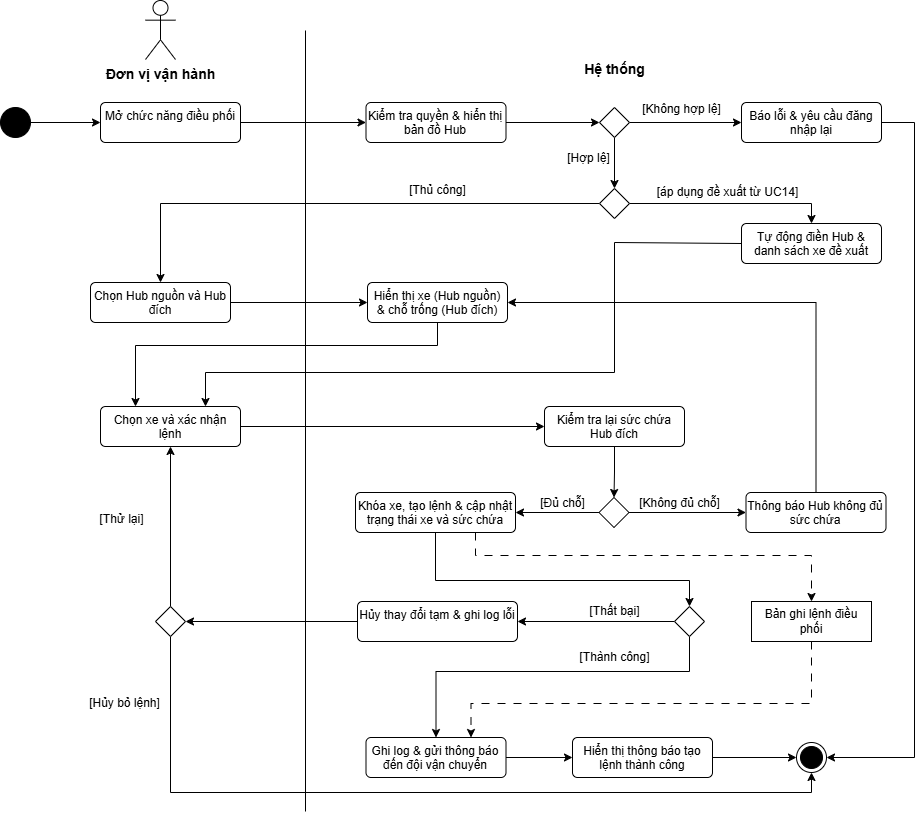

The diagram above was exported from draw.io. Its source (the exported page's mxGraphModel, read from the mxfile embedded in the PNG):
<mxGraphModel dx="1461" dy="853" grid="0" gridSize="10" guides="1" tooltips="1" connect="1" arrows="1" fold="1" page="1" pageScale="1" pageWidth="1169" pageHeight="827" background="none" math="0" shadow="0">
  <root>
    <mxCell id="0" />
    <mxCell id="1" parent="0" />
    <mxCell id="oVrqwqjU1aN_XxS8HF8M-118" edge="1" parent="1" style="endArrow=none;html=1;rounded=0;" value="">
      <mxGeometry height="50" relative="1" width="50" as="geometry">
        <mxPoint x="397" y="820" as="sourcePoint" />
        <mxPoint x="397" y="39" as="targetPoint" />
      </mxGeometry>
    </mxCell>
    <mxCell id="oVrqwqjU1aN_XxS8HF8M-119" parent="1" style="shape=umlActor;verticalLabelPosition=bottom;verticalAlign=top;html=1;outlineConnect=0;" value="&lt;b&gt;&lt;font style=&quot;font-size: 14px;&quot;&gt;Đơn vị vận hành&lt;/font&gt;&lt;/b&gt;" vertex="1">
      <mxGeometry height="59" width="30" x="237" y="9" as="geometry" />
    </mxCell>
    <mxCell id="oVrqwqjU1aN_XxS8HF8M-194" edge="1" parent="1" source="oVrqwqjU1aN_XxS8HF8M-120" style="edgeStyle=orthogonalEdgeStyle;rounded=0;orthogonalLoop=1;jettySize=auto;html=1;entryX=0;entryY=0.5;entryDx=0;entryDy=0;" target="oVrqwqjU1aN_XxS8HF8M-121">
      <mxGeometry relative="1" as="geometry" />
    </mxCell>
    <mxCell id="oVrqwqjU1aN_XxS8HF8M-120" parent="1" style="ellipse;fillColor=strokeColor;html=1;" value="" vertex="1">
      <mxGeometry height="30" width="30" x="92" y="116" as="geometry" />
    </mxCell>
    <mxCell id="oVrqwqjU1aN_XxS8HF8M-124" edge="1" parent="1" source="oVrqwqjU1aN_XxS8HF8M-121" style="edgeStyle=orthogonalEdgeStyle;rounded=0;orthogonalLoop=1;jettySize=auto;html=1;entryX=0;entryY=0.5;entryDx=0;entryDy=0;" target="oVrqwqjU1aN_XxS8HF8M-123">
      <mxGeometry relative="1" as="geometry" />
    </mxCell>
    <mxCell id="oVrqwqjU1aN_XxS8HF8M-121" parent="1" style="html=1;align=center;verticalAlign=top;rounded=1;absoluteArcSize=1;arcSize=10;dashed=0;whiteSpace=wrap;" value="&lt;div&gt;&lt;span style=&quot;background-color: initial;&quot;&gt;Mở chức năng điều phối&lt;/span&gt;&lt;br&gt;&lt;/div&gt;" vertex="1">
      <mxGeometry height="40" width="140" x="192" y="111" as="geometry" />
    </mxCell>
    <mxCell id="oVrqwqjU1aN_XxS8HF8M-206" edge="1" parent="1" source="oVrqwqjU1aN_XxS8HF8M-123" style="edgeStyle=orthogonalEdgeStyle;rounded=0;orthogonalLoop=1;jettySize=auto;html=1;entryX=0;entryY=0.5;entryDx=0;entryDy=0;" target="oVrqwqjU1aN_XxS8HF8M-205">
      <mxGeometry relative="1" as="geometry" />
    </mxCell>
    <mxCell id="oVrqwqjU1aN_XxS8HF8M-123" parent="1" style="html=1;align=center;verticalAlign=top;rounded=1;absoluteArcSize=1;arcSize=10;dashed=0;whiteSpace=wrap;" value="&lt;div&gt;&lt;span style=&quot;background-color: initial;&quot;&gt;Kiểm tra quyền &amp;amp; hiển thị bản đồ Hub&lt;/span&gt;&lt;br&gt;&lt;/div&gt;" vertex="1">
      <mxGeometry height="40" width="140" x="457.5" y="111" as="geometry" />
    </mxCell>
    <mxCell id="oVrqwqjU1aN_XxS8HF8M-125" parent="1" style="text;html=1;align=center;verticalAlign=middle;resizable=0;points=[];autosize=1;strokeColor=none;fillColor=none;" value="&lt;font style=&quot;font-size: 14px;&quot;&gt;&lt;b&gt;Hệ thống&lt;/b&gt;&lt;/font&gt;" vertex="1">
      <mxGeometry height="29" width="79" x="666" y="63" as="geometry" />
    </mxCell>
    <mxCell id="oVrqwqjU1aN_XxS8HF8M-129" edge="1" parent="1" source="oVrqwqjU1aN_XxS8HF8M-126" style="edgeStyle=orthogonalEdgeStyle;rounded=0;orthogonalLoop=1;jettySize=auto;html=1;entryX=0;entryY=0.5;entryDx=0;entryDy=0;" target="oVrqwqjU1aN_XxS8HF8M-128">
      <mxGeometry relative="1" as="geometry" />
    </mxCell>
    <mxCell id="oVrqwqjU1aN_XxS8HF8M-126" parent="1" style="html=1;align=center;verticalAlign=top;rounded=1;absoluteArcSize=1;arcSize=10;dashed=0;whiteSpace=wrap;" value="&lt;div&gt;&lt;span style=&quot;background-color: initial;&quot;&gt;Chọn Hub nguồn và Hub đích&lt;/span&gt;&lt;br&gt;&lt;/div&gt;" vertex="1">
      <mxGeometry height="40" width="140" x="182" y="291" as="geometry" />
    </mxCell>
    <mxCell id="oVrqwqjU1aN_XxS8HF8M-170" edge="1" parent="1" source="oVrqwqjU1aN_XxS8HF8M-128" style="edgeStyle=orthogonalEdgeStyle;rounded=0;orthogonalLoop=1;jettySize=auto;html=1;entryX=0.25;entryY=0;entryDx=0;entryDy=0;exitX=0.5;exitY=1;exitDx=0;exitDy=0;" target="oVrqwqjU1aN_XxS8HF8M-169">
      <mxGeometry relative="1" as="geometry">
        <Array as="points">
          <mxPoint x="529" y="354" />
          <mxPoint x="227" y="354" />
        </Array>
        <mxPoint x="535" y="354" as="sourcePoint" />
      </mxGeometry>
    </mxCell>
    <mxCell id="oVrqwqjU1aN_XxS8HF8M-128" parent="1" style="html=1;align=center;verticalAlign=top;rounded=1;absoluteArcSize=1;arcSize=10;dashed=0;whiteSpace=wrap;" value="&lt;div&gt;&lt;span style=&quot;background-color: initial;&quot;&gt;Hiển thị xe (Hub nguồn) &amp;amp; chỗ trống (Hub đích)&lt;/span&gt;&lt;br&gt;&lt;/div&gt;" vertex="1">
      <mxGeometry height="40" width="140" x="459" y="291" as="geometry" />
    </mxCell>
    <mxCell id="oVrqwqjU1aN_XxS8HF8M-202" edge="1" parent="1" source="oVrqwqjU1aN_XxS8HF8M-130" style="edgeStyle=orthogonalEdgeStyle;rounded=0;orthogonalLoop=1;jettySize=auto;html=1;entryX=1;entryY=0.5;entryDx=0;entryDy=0;" target="oVrqwqjU1aN_XxS8HF8M-138">
      <mxGeometry relative="1" as="geometry" />
    </mxCell>
    <mxCell id="oVrqwqjU1aN_XxS8HF8M-203" edge="1" parent="1" source="oVrqwqjU1aN_XxS8HF8M-130" style="edgeStyle=orthogonalEdgeStyle;rounded=0;orthogonalLoop=1;jettySize=auto;html=1;entryX=0;entryY=0.5;entryDx=0;entryDy=0;" target="oVrqwqjU1aN_XxS8HF8M-151">
      <mxGeometry relative="1" as="geometry" />
    </mxCell>
    <mxCell id="oVrqwqjU1aN_XxS8HF8M-130" parent="1" style="rhombus;" value="" vertex="1">
      <mxGeometry height="30" width="30" x="690.5" y="506" as="geometry" />
    </mxCell>
    <mxCell id="oVrqwqjU1aN_XxS8HF8M-137" parent="1" style="text;html=1;align=center;verticalAlign=middle;resizable=0;points=[];autosize=1;strokeColor=none;fillColor=none;" value="[Đủ chỗ]" vertex="1">
      <mxGeometry height="30" width="70" x="618.5" y="497" as="geometry" />
    </mxCell>
    <mxCell id="oVrqwqjU1aN_XxS8HF8M-227" edge="1" parent="1" source="oVrqwqjU1aN_XxS8HF8M-138" style="edgeStyle=orthogonalEdgeStyle;rounded=0;orthogonalLoop=1;jettySize=auto;html=1;exitX=0.5;exitY=1;exitDx=0;exitDy=0;entryX=0.5;entryY=0;entryDx=0;entryDy=0;" target="oVrqwqjU1aN_XxS8HF8M-213">
      <mxGeometry relative="1" as="geometry">
        <Array as="points">
          <mxPoint x="527" y="589" />
          <mxPoint x="781" y="589" />
        </Array>
        <mxPoint x="530.9983720930231" y="519" as="sourcePoint" />
        <mxPoint x="763.51" y="568" as="targetPoint" />
      </mxGeometry>
    </mxCell>
    <mxCell id="oVrqwqjU1aN_XxS8HF8M-244" edge="1" parent="1" source="oVrqwqjU1aN_XxS8HF8M-138" style="edgeStyle=orthogonalEdgeStyle;rounded=0;orthogonalLoop=1;jettySize=auto;html=1;exitX=0.75;exitY=1;exitDx=0;exitDy=0;entryX=0.5;entryY=0;entryDx=0;entryDy=0;dashed=1;dashPattern=8 8;" target="oVrqwqjU1aN_XxS8HF8M-178">
      <mxGeometry relative="1" as="geometry">
        <Array as="points">
          <mxPoint x="567" y="564" />
          <mxPoint x="903" y="564" />
        </Array>
      </mxGeometry>
    </mxCell>
    <mxCell id="oVrqwqjU1aN_XxS8HF8M-138" parent="1" style="html=1;align=center;verticalAlign=top;rounded=1;absoluteArcSize=1;arcSize=10;dashed=0;whiteSpace=wrap;" value="&lt;div&gt;&lt;span style=&quot;background-color: initial;&quot;&gt;Khóa xe, tạo lệnh &amp;amp; cập nhật trạng thái xe và sức chứa&lt;/span&gt;&lt;br&gt;&lt;/div&gt;" vertex="1">
      <mxGeometry height="40" width="160" x="447" y="501" as="geometry" />
    </mxCell>
    <mxCell id="oVrqwqjU1aN_XxS8HF8M-186" edge="1" parent="1" source="oVrqwqjU1aN_XxS8HF8M-140" style="edgeStyle=orthogonalEdgeStyle;rounded=0;orthogonalLoop=1;jettySize=auto;html=1;entryX=0;entryY=0.5;entryDx=0;entryDy=0;" target="oVrqwqjU1aN_XxS8HF8M-146">
      <mxGeometry relative="1" as="geometry" />
    </mxCell>
    <mxCell id="oVrqwqjU1aN_XxS8HF8M-140" parent="1" style="html=1;align=center;verticalAlign=top;rounded=1;absoluteArcSize=1;arcSize=10;dashed=0;whiteSpace=wrap;" value="&lt;div&gt;&lt;span style=&quot;background-color: initial;&quot;&gt;Ghi log &amp;amp; gửi thông báo đến đội vận chuyển&lt;/span&gt;&lt;br&gt;&lt;/div&gt;" vertex="1">
      <mxGeometry height="40" width="140" x="457.5" y="746" as="geometry" />
    </mxCell>
    <mxCell id="oVrqwqjU1aN_XxS8HF8M-142" parent="1" style="ellipse;html=1;shape=endState;fillColor=strokeColor;" value="" vertex="1">
      <mxGeometry height="30" width="30" x="888" y="751" as="geometry" />
    </mxCell>
    <mxCell id="oVrqwqjU1aN_XxS8HF8M-240" edge="1" parent="1" source="oVrqwqjU1aN_XxS8HF8M-146" style="edgeStyle=orthogonalEdgeStyle;rounded=0;orthogonalLoop=1;jettySize=auto;html=1;entryX=0;entryY=0.5;entryDx=0;entryDy=0;" target="oVrqwqjU1aN_XxS8HF8M-142">
      <mxGeometry relative="1" as="geometry" />
    </mxCell>
    <mxCell id="oVrqwqjU1aN_XxS8HF8M-146" parent="1" style="html=1;align=center;verticalAlign=top;rounded=1;absoluteArcSize=1;arcSize=10;dashed=0;whiteSpace=wrap;" value="&lt;div&gt;&lt;span style=&quot;background-color: initial;&quot;&gt;Hiển thị thông báo tạo lệnh thành công&lt;/span&gt;&lt;br&gt;&lt;/div&gt;" vertex="1">
      <mxGeometry height="40" width="140" x="664" y="746" as="geometry" />
    </mxCell>
    <mxCell id="oVrqwqjU1aN_XxS8HF8M-222" edge="1" parent="1" source="oVrqwqjU1aN_XxS8HF8M-151" style="edgeStyle=orthogonalEdgeStyle;rounded=0;orthogonalLoop=1;jettySize=auto;html=1;entryX=1;entryY=0.5;entryDx=0;entryDy=0;exitX=0.5;exitY=0;exitDx=0;exitDy=0;" target="oVrqwqjU1aN_XxS8HF8M-128">
      <mxGeometry relative="1" as="geometry">
        <Array as="points">
          <mxPoint x="908" y="311" />
        </Array>
        <mxPoint x="893" y="492" as="sourcePoint" />
      </mxGeometry>
    </mxCell>
    <mxCell id="oVrqwqjU1aN_XxS8HF8M-151" parent="1" style="html=1;align=center;verticalAlign=top;rounded=1;absoluteArcSize=1;arcSize=10;dashed=0;whiteSpace=wrap;" value="&lt;div&gt;&lt;span style=&quot;background-color: initial;&quot;&gt;Thông báo Hub không đủ sức chứa&lt;/span&gt;&lt;br&gt;&lt;/div&gt;" vertex="1">
      <mxGeometry height="40" width="140" x="837.5" y="501" as="geometry" />
    </mxCell>
    <mxCell id="oVrqwqjU1aN_XxS8HF8M-133" parent="1" style="text;html=1;align=center;verticalAlign=middle;resizable=0;points=[];autosize=1;strokeColor=none;fillColor=none;" value="[Không đủ chỗ]" vertex="1">
      <mxGeometry height="30" width="100" x="720.5" y="497" as="geometry" />
    </mxCell>
    <mxCell id="oVrqwqjU1aN_XxS8HF8M-197" edge="1" parent="1" source="oVrqwqjU1aN_XxS8HF8M-160" style="edgeStyle=orthogonalEdgeStyle;rounded=0;orthogonalLoop=1;jettySize=auto;html=1;entryX=0.5;entryY=0;entryDx=0;entryDy=0;" target="oVrqwqjU1aN_XxS8HF8M-126">
      <mxGeometry relative="1" as="geometry" />
    </mxCell>
    <mxCell id="oVrqwqjU1aN_XxS8HF8M-198" edge="1" parent="1" source="oVrqwqjU1aN_XxS8HF8M-160" style="edgeStyle=orthogonalEdgeStyle;rounded=0;orthogonalLoop=1;jettySize=auto;html=1;entryX=0.5;entryY=0;entryDx=0;entryDy=0;" target="oVrqwqjU1aN_XxS8HF8M-164">
      <mxGeometry relative="1" as="geometry" />
    </mxCell>
    <mxCell id="oVrqwqjU1aN_XxS8HF8M-160" parent="1" style="rhombus;" value="" vertex="1">
      <mxGeometry height="30" width="30" x="691" y="197" as="geometry" />
    </mxCell>
    <mxCell id="oVrqwqjU1aN_XxS8HF8M-163" parent="1" style="text;html=1;align=center;verticalAlign=middle;resizable=0;points=[];autosize=1;strokeColor=none;fillColor=none;" value="[Thủ công]" vertex="1">
      <mxGeometry height="30" width="80" x="489" y="184" as="geometry" />
    </mxCell>
    <mxCell id="oVrqwqjU1aN_XxS8HF8M-189" edge="1" parent="1" source="oVrqwqjU1aN_XxS8HF8M-164" style="edgeStyle=orthogonalEdgeStyle;rounded=0;orthogonalLoop=1;jettySize=auto;html=1;entryX=0.75;entryY=0;entryDx=0;entryDy=0;exitX=0;exitY=0.5;exitDx=0;exitDy=0;" target="oVrqwqjU1aN_XxS8HF8M-169">
      <mxGeometry relative="1" as="geometry">
        <Array as="points">
          <mxPoint x="706" y="251" />
          <mxPoint x="706" y="381" />
          <mxPoint x="297" y="381" />
        </Array>
        <mxPoint x="899" y="314" as="sourcePoint" />
      </mxGeometry>
    </mxCell>
    <mxCell id="oVrqwqjU1aN_XxS8HF8M-164" parent="1" style="html=1;align=center;verticalAlign=top;rounded=1;absoluteArcSize=1;arcSize=10;dashed=0;whiteSpace=wrap;" value="&lt;div&gt;&lt;span style=&quot;background-color: initial;&quot;&gt;Tự động điền Hub &amp;amp; danh sách xe đề xuất&lt;/span&gt;&lt;br&gt;&lt;/div&gt;" vertex="1">
      <mxGeometry height="40" width="140" x="833" y="232" as="geometry" />
    </mxCell>
    <mxCell id="oVrqwqjU1aN_XxS8HF8M-167" parent="1" style="text;html=1;align=center;verticalAlign=middle;resizable=0;points=[];autosize=1;strokeColor=none;fillColor=none;" value="[áp dụng đề xuất từ UC14]" vertex="1">
      <mxGeometry height="26" width="159" x="739.5" y="188" as="geometry" />
    </mxCell>
    <mxCell id="oVrqwqjU1aN_XxS8HF8M-173" edge="1" parent="1" source="oVrqwqjU1aN_XxS8HF8M-169" style="edgeStyle=orthogonalEdgeStyle;rounded=0;orthogonalLoop=1;jettySize=auto;html=1;entryX=0;entryY=0.5;entryDx=0;entryDy=0;" target="oVrqwqjU1aN_XxS8HF8M-171">
      <mxGeometry relative="1" as="geometry" />
    </mxCell>
    <mxCell id="oVrqwqjU1aN_XxS8HF8M-169" parent="1" style="html=1;align=center;verticalAlign=top;rounded=1;absoluteArcSize=1;arcSize=10;dashed=0;whiteSpace=wrap;" value="&lt;div&gt;&lt;span style=&quot;background-color: initial;&quot;&gt;Chọn xe và xác nhận lệnh&lt;/span&gt;&lt;br&gt;&lt;/div&gt;" vertex="1">
      <mxGeometry height="40" width="140" x="192" y="415" as="geometry" />
    </mxCell>
    <mxCell id="oVrqwqjU1aN_XxS8HF8M-201" edge="1" parent="1" source="oVrqwqjU1aN_XxS8HF8M-171" style="edgeStyle=orthogonalEdgeStyle;rounded=0;orthogonalLoop=1;jettySize=auto;html=1;entryX=0.5;entryY=0;entryDx=0;entryDy=0;" target="oVrqwqjU1aN_XxS8HF8M-130">
      <mxGeometry relative="1" as="geometry" />
    </mxCell>
    <mxCell id="oVrqwqjU1aN_XxS8HF8M-171" parent="1" style="html=1;align=center;verticalAlign=top;rounded=1;absoluteArcSize=1;arcSize=10;dashed=0;whiteSpace=wrap;" value="&lt;div&gt;&lt;span style=&quot;background-color: initial;&quot;&gt;Kiểm tra lại sức chứa Hub đích&lt;/span&gt;&lt;br&gt;&lt;/div&gt;" vertex="1">
      <mxGeometry height="40" width="140" x="636" y="415" as="geometry" />
    </mxCell>
    <mxCell id="oVrqwqjU1aN_XxS8HF8M-243" edge="1" parent="1" source="oVrqwqjU1aN_XxS8HF8M-178" style="edgeStyle=orthogonalEdgeStyle;rounded=0;orthogonalLoop=1;jettySize=auto;html=1;entryX=0.75;entryY=0;entryDx=0;entryDy=0;dashed=1;dashPattern=8 8;" target="oVrqwqjU1aN_XxS8HF8M-140">
      <mxGeometry relative="1" as="geometry">
        <Array as="points">
          <mxPoint x="903" y="712" />
          <mxPoint x="563" y="712" />
        </Array>
      </mxGeometry>
    </mxCell>
    <mxCell id="oVrqwqjU1aN_XxS8HF8M-178" parent="1" style="fontStyle=0;html=1;whiteSpace=wrap;" value="Bản ghi lệnh điều phối" vertex="1">
      <mxGeometry height="40" width="120" x="843" y="610" as="geometry" />
    </mxCell>
    <mxCell id="oVrqwqjU1aN_XxS8HF8M-208" edge="1" parent="1" source="oVrqwqjU1aN_XxS8HF8M-205" style="edgeStyle=orthogonalEdgeStyle;rounded=0;orthogonalLoop=1;jettySize=auto;html=1;entryX=0;entryY=0.5;entryDx=0;entryDy=0;" target="oVrqwqjU1aN_XxS8HF8M-207">
      <mxGeometry relative="1" as="geometry" />
    </mxCell>
    <mxCell id="oVrqwqjU1aN_XxS8HF8M-211" edge="1" parent="1" source="oVrqwqjU1aN_XxS8HF8M-205" style="edgeStyle=orthogonalEdgeStyle;rounded=0;orthogonalLoop=1;jettySize=auto;html=1;entryX=0.5;entryY=0;entryDx=0;entryDy=0;" target="oVrqwqjU1aN_XxS8HF8M-160">
      <mxGeometry relative="1" as="geometry">
        <Array as="points" />
        <mxPoint x="706" y="192" as="targetPoint" />
      </mxGeometry>
    </mxCell>
    <mxCell id="oVrqwqjU1aN_XxS8HF8M-205" parent="1" style="rhombus;" value="" vertex="1">
      <mxGeometry height="30" width="30" x="691" y="116" as="geometry" />
    </mxCell>
    <mxCell id="oVrqwqjU1aN_XxS8HF8M-209" edge="1" parent="1" source="oVrqwqjU1aN_XxS8HF8M-207" style="edgeStyle=orthogonalEdgeStyle;rounded=0;orthogonalLoop=1;jettySize=auto;html=1;exitX=1;exitY=0.5;exitDx=0;exitDy=0;entryX=1;entryY=0.5;entryDx=0;entryDy=0;" target="oVrqwqjU1aN_XxS8HF8M-142">
      <mxGeometry relative="1" as="geometry">
        <Array as="points">
          <mxPoint x="1006" y="131" />
          <mxPoint x="1006" y="766" />
        </Array>
        <mxPoint x="994.24" y="131.00000000000006" as="sourcePoint" />
        <mxPoint x="795" y="787" as="targetPoint" />
      </mxGeometry>
    </mxCell>
    <mxCell id="oVrqwqjU1aN_XxS8HF8M-207" parent="1" style="html=1;align=center;verticalAlign=top;rounded=1;absoluteArcSize=1;arcSize=10;dashed=0;whiteSpace=wrap;" value="&lt;div&gt;&lt;span style=&quot;background-color: initial;&quot;&gt;Báo lỗi &amp;amp; yêu cầu đăng nhập lại&lt;/span&gt;&lt;br&gt;&lt;/div&gt;" vertex="1">
      <mxGeometry height="40" width="140" x="833" y="111" as="geometry" />
    </mxCell>
    <mxCell id="oVrqwqjU1aN_XxS8HF8M-210" parent="1" style="text;html=1;align=center;verticalAlign=middle;resizable=0;points=[];autosize=1;strokeColor=none;fillColor=none;" value="[Không hợp lệ]" vertex="1">
      <mxGeometry height="26" width="97" x="724" y="105" as="geometry" />
    </mxCell>
    <mxCell id="oVrqwqjU1aN_XxS8HF8M-212" parent="1" style="text;html=1;align=center;verticalAlign=middle;resizable=0;points=[];autosize=1;strokeColor=none;fillColor=none;" value="[Hợp lệ]" vertex="1">
      <mxGeometry height="26" width="61" x="649" y="154" as="geometry" />
    </mxCell>
    <mxCell id="oVrqwqjU1aN_XxS8HF8M-226" edge="1" parent="1" source="oVrqwqjU1aN_XxS8HF8M-213" style="edgeStyle=orthogonalEdgeStyle;rounded=0;orthogonalLoop=1;jettySize=auto;html=1;entryX=1;entryY=0.5;entryDx=0;entryDy=0;" target="oVrqwqjU1aN_XxS8HF8M-218">
      <mxGeometry relative="1" as="geometry" />
    </mxCell>
    <mxCell id="oVrqwqjU1aN_XxS8HF8M-242" edge="1" parent="1" source="oVrqwqjU1aN_XxS8HF8M-213" style="edgeStyle=orthogonalEdgeStyle;rounded=0;orthogonalLoop=1;jettySize=auto;html=1;entryX=0.5;entryY=0;entryDx=0;entryDy=0;" target="oVrqwqjU1aN_XxS8HF8M-140">
      <mxGeometry relative="1" as="geometry">
        <Array as="points">
          <mxPoint x="781" y="680" />
          <mxPoint x="528" y="680" />
        </Array>
      </mxGeometry>
    </mxCell>
    <mxCell id="oVrqwqjU1aN_XxS8HF8M-213" parent="1" style="rhombus;" value="" vertex="1">
      <mxGeometry height="30" width="30" x="766" y="615" as="geometry" />
    </mxCell>
    <mxCell id="oVrqwqjU1aN_XxS8HF8M-217" parent="1" style="text;html=1;align=center;verticalAlign=middle;resizable=0;points=[];autosize=1;strokeColor=none;fillColor=none;" value="[Thành công]" vertex="1">
      <mxGeometry height="26" width="88" x="661.5" y="653" as="geometry" />
    </mxCell>
    <mxCell id="oVrqwqjU1aN_XxS8HF8M-220" edge="1" parent="1" source="70PkgxfdFw49gFKNHaxc-1" style="edgeStyle=orthogonalEdgeStyle;rounded=0;orthogonalLoop=1;jettySize=auto;html=1;entryX=0.5;entryY=1;entryDx=0;entryDy=0;" target="oVrqwqjU1aN_XxS8HF8M-169">
      <mxGeometry relative="1" as="geometry" />
    </mxCell>
    <mxCell id="oVrqwqjU1aN_XxS8HF8M-218" parent="1" style="html=1;align=center;verticalAlign=top;rounded=1;absoluteArcSize=1;arcSize=10;dashed=0;whiteSpace=wrap;" value="&lt;div&gt;&lt;span style=&quot;background-color: initial;&quot;&gt;Hủy thay đổi tạm &amp;amp; ghi log lỗi&lt;/span&gt;&lt;br&gt;&lt;/div&gt;" vertex="1">
      <mxGeometry height="40" width="160" x="449" y="610" as="geometry" />
    </mxCell>
    <mxCell id="oVrqwqjU1aN_XxS8HF8M-221" parent="1" style="text;html=1;align=center;verticalAlign=middle;resizable=0;points=[];autosize=1;strokeColor=none;fillColor=none;" value="[Thất bại]" vertex="1">
      <mxGeometry height="26" width="68" x="671.5" y="607" as="geometry" />
    </mxCell>
    <mxCell id="70PkgxfdFw49gFKNHaxc-2" edge="1" parent="1" source="oVrqwqjU1aN_XxS8HF8M-218" style="edgeStyle=orthogonalEdgeStyle;rounded=0;orthogonalLoop=1;jettySize=auto;html=1;entryX=1;entryY=0.5;entryDx=0;entryDy=0;" target="70PkgxfdFw49gFKNHaxc-1" value="">
      <mxGeometry relative="1" as="geometry">
        <mxPoint x="449" y="630" as="sourcePoint" />
        <mxPoint x="262" y="455" as="targetPoint" />
      </mxGeometry>
    </mxCell>
    <mxCell id="70PkgxfdFw49gFKNHaxc-4" edge="1" parent="1" source="70PkgxfdFw49gFKNHaxc-1" style="edgeStyle=orthogonalEdgeStyle;rounded=0;orthogonalLoop=1;jettySize=auto;html=1;entryX=0.5;entryY=1;entryDx=0;entryDy=0;" target="oVrqwqjU1aN_XxS8HF8M-142">
      <mxGeometry relative="1" as="geometry">
        <Array as="points">
          <mxPoint x="262" y="801" />
          <mxPoint x="903" y="801" />
        </Array>
      </mxGeometry>
    </mxCell>
    <mxCell id="70PkgxfdFw49gFKNHaxc-1" parent="1" style="rhombus;" value="" vertex="1">
      <mxGeometry height="30" width="30" x="247" y="615" as="geometry" />
    </mxCell>
    <mxCell id="70PkgxfdFw49gFKNHaxc-3" parent="1" style="text;html=1;align=center;verticalAlign=middle;resizable=0;points=[];autosize=1;strokeColor=none;fillColor=none;" value="[Thử lại]" vertex="1">
      <mxGeometry height="26" width="62" x="182" y="515" as="geometry" />
    </mxCell>
    <mxCell id="70PkgxfdFw49gFKNHaxc-5" parent="1" style="text;html=1;align=center;verticalAlign=middle;resizable=0;points=[];autosize=1;strokeColor=none;fillColor=none;" value="[Hủy bỏ lệnh]" vertex="1">
      <mxGeometry height="26" width="89" x="172" y="699" as="geometry" />
    </mxCell>
  </root>
</mxGraphModel>